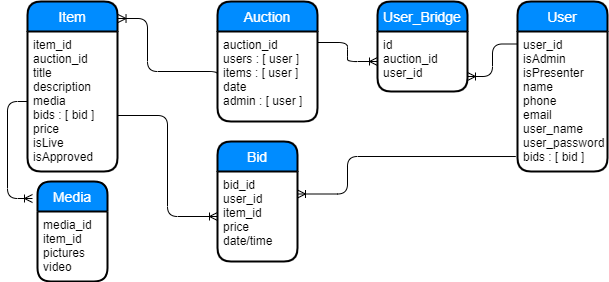

The diagram above was exported from draw.io. Its source (the exported page's mxGraphModel, read from the mxfile embedded in the PNG):
<mxGraphModel dx="834" dy="1056" grid="1" gridSize="10" guides="1" tooltips="1" connect="1" arrows="1" fold="1" page="1" pageScale="1" pageWidth="827" pageHeight="1169" math="0" shadow="0">
  <root>
    <mxCell id="WIyWlLk6GJQsqaUBKTNV-0" />
    <mxCell id="WIyWlLk6GJQsqaUBKTNV-1" parent="WIyWlLk6GJQsqaUBKTNV-0" />
    <mxCell id="iuEnbIwBE-5F21lzqoBx-26" value="Auction" style="swimlane;childLayout=stackLayout;horizontal=1;startSize=30;horizontalStack=0;fillColor=#008cff;fontColor=#FFFFFF;rounded=1;fontSize=14;fontStyle=0;strokeWidth=2;resizeParent=0;resizeLast=1;shadow=0;dashed=0;align=center;" parent="WIyWlLk6GJQsqaUBKTNV-1" vertex="1">
      <mxGeometry x="360" y="140" width="100" height="120" as="geometry" />
    </mxCell>
    <mxCell id="iuEnbIwBE-5F21lzqoBx-27" value="auction_id&#10;users : [ user ]&#10;items : [ user ]&#10;date&#10;admin : [ user ]" style="align=left;strokeColor=none;fillColor=none;spacingLeft=4;fontSize=12;verticalAlign=top;resizable=0;rotatable=0;part=1;" parent="iuEnbIwBE-5F21lzqoBx-26" vertex="1">
      <mxGeometry y="30" width="100" height="90" as="geometry" />
    </mxCell>
    <mxCell id="iuEnbIwBE-5F21lzqoBx-31" value="Item" style="swimlane;childLayout=stackLayout;horizontal=1;startSize=30;horizontalStack=0;fillColor=#008cff;fontColor=#FFFFFF;rounded=1;fontSize=14;fontStyle=0;strokeWidth=2;resizeParent=0;resizeLast=1;shadow=0;dashed=0;align=center;" parent="WIyWlLk6GJQsqaUBKTNV-1" vertex="1">
      <mxGeometry x="170" y="140" width="90" height="170" as="geometry" />
    </mxCell>
    <mxCell id="iuEnbIwBE-5F21lzqoBx-32" value="item_id&#10;auction_id&#10;title&#10;description&#10;media&#10;bids : [ bid ]&#10;price&#10;isLive&#10;isApproved" style="align=left;strokeColor=none;fillColor=none;spacingLeft=4;fontSize=12;verticalAlign=top;resizable=0;rotatable=0;part=1;" parent="iuEnbIwBE-5F21lzqoBx-31" vertex="1">
      <mxGeometry y="30" width="90" height="140" as="geometry" />
    </mxCell>
    <mxCell id="iuEnbIwBE-5F21lzqoBx-33" value="User" style="swimlane;childLayout=stackLayout;horizontal=1;startSize=30;horizontalStack=0;fillColor=#008cff;fontColor=#FFFFFF;rounded=1;fontSize=14;fontStyle=0;strokeWidth=2;resizeParent=0;resizeLast=1;shadow=0;dashed=0;align=center;" parent="WIyWlLk6GJQsqaUBKTNV-1" vertex="1">
      <mxGeometry x="660" y="140" width="90" height="170" as="geometry" />
    </mxCell>
    <mxCell id="iuEnbIwBE-5F21lzqoBx-34" value="user_id&#10;isAdmin&#10;isPresenter&#10;name&#10;phone&#10;email&#10;user_name&#10;user_password&#10;bids : [ bid ]" style="align=left;strokeColor=none;fillColor=none;spacingLeft=4;fontSize=12;verticalAlign=top;resizable=0;rotatable=0;part=1;" parent="iuEnbIwBE-5F21lzqoBx-33" vertex="1">
      <mxGeometry y="30" width="90" height="140" as="geometry" />
    </mxCell>
    <mxCell id="iuEnbIwBE-5F21lzqoBx-35" value="Bid" style="swimlane;childLayout=stackLayout;horizontal=1;startSize=30;horizontalStack=0;fillColor=#008cff;fontColor=#FFFFFF;rounded=1;fontSize=14;fontStyle=0;strokeWidth=2;resizeParent=0;resizeLast=1;shadow=0;dashed=0;align=center;" parent="WIyWlLk6GJQsqaUBKTNV-1" vertex="1">
      <mxGeometry x="360" y="280" width="80" height="120" as="geometry" />
    </mxCell>
    <mxCell id="iuEnbIwBE-5F21lzqoBx-36" value="bid_id&#10;user_id&#10;item_id&#10;price&#10;date/time" style="align=left;strokeColor=none;fillColor=none;spacingLeft=4;fontSize=12;verticalAlign=top;resizable=0;rotatable=0;part=1;" parent="iuEnbIwBE-5F21lzqoBx-35" vertex="1">
      <mxGeometry y="30" width="80" height="90" as="geometry" />
    </mxCell>
    <mxCell id="iuEnbIwBE-5F21lzqoBx-39" value="Media" style="swimlane;childLayout=stackLayout;horizontal=1;startSize=30;horizontalStack=0;fillColor=#008cff;fontColor=#FFFFFF;rounded=1;fontSize=14;fontStyle=0;strokeWidth=2;resizeParent=0;resizeLast=1;shadow=0;dashed=0;align=center;" parent="WIyWlLk6GJQsqaUBKTNV-1" vertex="1">
      <mxGeometry x="180" y="320" width="70" height="100" as="geometry" />
    </mxCell>
    <mxCell id="iuEnbIwBE-5F21lzqoBx-40" value="media_id&#10;item_id&#10;pictures&#10;video" style="align=left;strokeColor=none;fillColor=none;spacingLeft=4;fontSize=12;verticalAlign=top;resizable=0;rotatable=0;part=1;" parent="iuEnbIwBE-5F21lzqoBx-39" vertex="1">
      <mxGeometry y="30" width="70" height="70" as="geometry" />
    </mxCell>
    <mxCell id="iuEnbIwBE-5F21lzqoBx-41" value="" style="edgeStyle=orthogonalEdgeStyle;fontSize=12;html=1;endArrow=ERoneToMany;" parent="WIyWlLk6GJQsqaUBKTNV-1" edge="1">
      <mxGeometry width="100" height="100" relative="1" as="geometry">
        <mxPoint x="170" y="240" as="sourcePoint" />
        <mxPoint x="175" y="337" as="targetPoint" />
        <Array as="points">
          <mxPoint x="150" y="240" />
          <mxPoint x="150" y="337" />
        </Array>
      </mxGeometry>
    </mxCell>
    <mxCell id="iuEnbIwBE-5F21lzqoBx-46" value="" style="fontSize=12;html=1;endArrow=ERoneToMany;entryX=1.006;entryY=0.1;entryDx=0;entryDy=0;entryPerimeter=0;exitX=0;exitY=0.5;exitDx=0;exitDy=0;edgeStyle=orthogonalEdgeStyle;" parent="WIyWlLk6GJQsqaUBKTNV-1" source="iuEnbIwBE-5F21lzqoBx-27" target="iuEnbIwBE-5F21lzqoBx-31" edge="1">
      <mxGeometry width="100" height="100" relative="1" as="geometry">
        <mxPoint x="320" y="215" as="sourcePoint" />
        <mxPoint x="340" y="160" as="targetPoint" />
        <Array as="points">
          <mxPoint x="360" y="210" />
          <mxPoint x="290" y="210" />
          <mxPoint x="290" y="157" />
        </Array>
      </mxGeometry>
    </mxCell>
    <mxCell id="iuEnbIwBE-5F21lzqoBx-48" value="" style="fontSize=12;html=1;endArrow=ERoneToMany;exitX=-0.019;exitY=0.893;exitDx=0;exitDy=0;exitPerimeter=0;edgeStyle=orthogonalEdgeStyle;entryX=1;entryY=0.25;entryDx=0;entryDy=0;" parent="WIyWlLk6GJQsqaUBKTNV-1" source="iuEnbIwBE-5F21lzqoBx-34" target="iuEnbIwBE-5F21lzqoBx-36" edge="1">
      <mxGeometry width="100" height="100" relative="1" as="geometry">
        <mxPoint x="380" y="610" as="sourcePoint" />
        <mxPoint x="610" y="440" as="targetPoint" />
        <Array as="points">
          <mxPoint x="490" y="295" />
          <mxPoint x="490" y="333" />
        </Array>
      </mxGeometry>
    </mxCell>
    <mxCell id="iuEnbIwBE-5F21lzqoBx-51" value="" style="fontSize=12;html=1;endArrow=ERoneToMany;exitX=0;exitY=0.5;exitDx=0;exitDy=0;edgeStyle=orthogonalEdgeStyle;entryX=0;entryY=0.5;entryDx=0;entryDy=0;" parent="WIyWlLk6GJQsqaUBKTNV-1" edge="1" target="iuEnbIwBE-5F21lzqoBx-36">
      <mxGeometry width="100" height="100" relative="1" as="geometry">
        <mxPoint x="260" y="254" as="sourcePoint" />
        <mxPoint x="300" y="530" as="targetPoint" />
        <Array as="points">
          <mxPoint x="310" y="254" />
          <mxPoint x="310" y="355" />
        </Array>
      </mxGeometry>
    </mxCell>
    <mxCell id="iuEnbIwBE-5F21lzqoBx-53" value="User_Bridge" style="swimlane;childLayout=stackLayout;horizontal=1;startSize=30;horizontalStack=0;fillColor=#008cff;fontColor=#FFFFFF;rounded=1;fontSize=14;fontStyle=0;strokeWidth=2;resizeParent=0;resizeLast=1;shadow=0;dashed=0;align=center;" parent="WIyWlLk6GJQsqaUBKTNV-1" vertex="1">
      <mxGeometry x="520" y="140" width="90" height="90" as="geometry" />
    </mxCell>
    <mxCell id="iuEnbIwBE-5F21lzqoBx-54" value="id&#10;auction_id&#10;user_id" style="align=left;strokeColor=none;fillColor=none;spacingLeft=4;fontSize=12;verticalAlign=top;resizable=0;rotatable=0;part=1;" parent="iuEnbIwBE-5F21lzqoBx-53" vertex="1">
      <mxGeometry y="30" width="90" height="60" as="geometry" />
    </mxCell>
    <mxCell id="iuEnbIwBE-5F21lzqoBx-56" value="" style="edgeStyle=entityRelationEdgeStyle;fontSize=12;html=1;endArrow=ERoneToMany;shadow=0;entryX=0;entryY=0.5;entryDx=0;entryDy=0;" parent="WIyWlLk6GJQsqaUBKTNV-1" target="iuEnbIwBE-5F21lzqoBx-54" edge="1">
      <mxGeometry width="100" height="100" relative="1" as="geometry">
        <mxPoint x="460" y="181" as="sourcePoint" />
        <mxPoint x="530" y="430" as="targetPoint" />
      </mxGeometry>
    </mxCell>
    <mxCell id="iuEnbIwBE-5F21lzqoBx-57" value="" style="edgeStyle=orthogonalEdgeStyle;fontSize=12;html=1;endArrow=ERoneToMany;shadow=0;exitX=0;exitY=0.25;exitDx=0;exitDy=0;entryX=1;entryY=0.75;entryDx=0;entryDy=0;" parent="WIyWlLk6GJQsqaUBKTNV-1" source="iuEnbIwBE-5F21lzqoBx-33" target="iuEnbIwBE-5F21lzqoBx-54" edge="1">
      <mxGeometry width="100" height="100" relative="1" as="geometry">
        <mxPoint x="440" y="540" as="sourcePoint" />
        <mxPoint x="540" y="440" as="targetPoint" />
      </mxGeometry>
    </mxCell>
  </root>
</mxGraphModel>